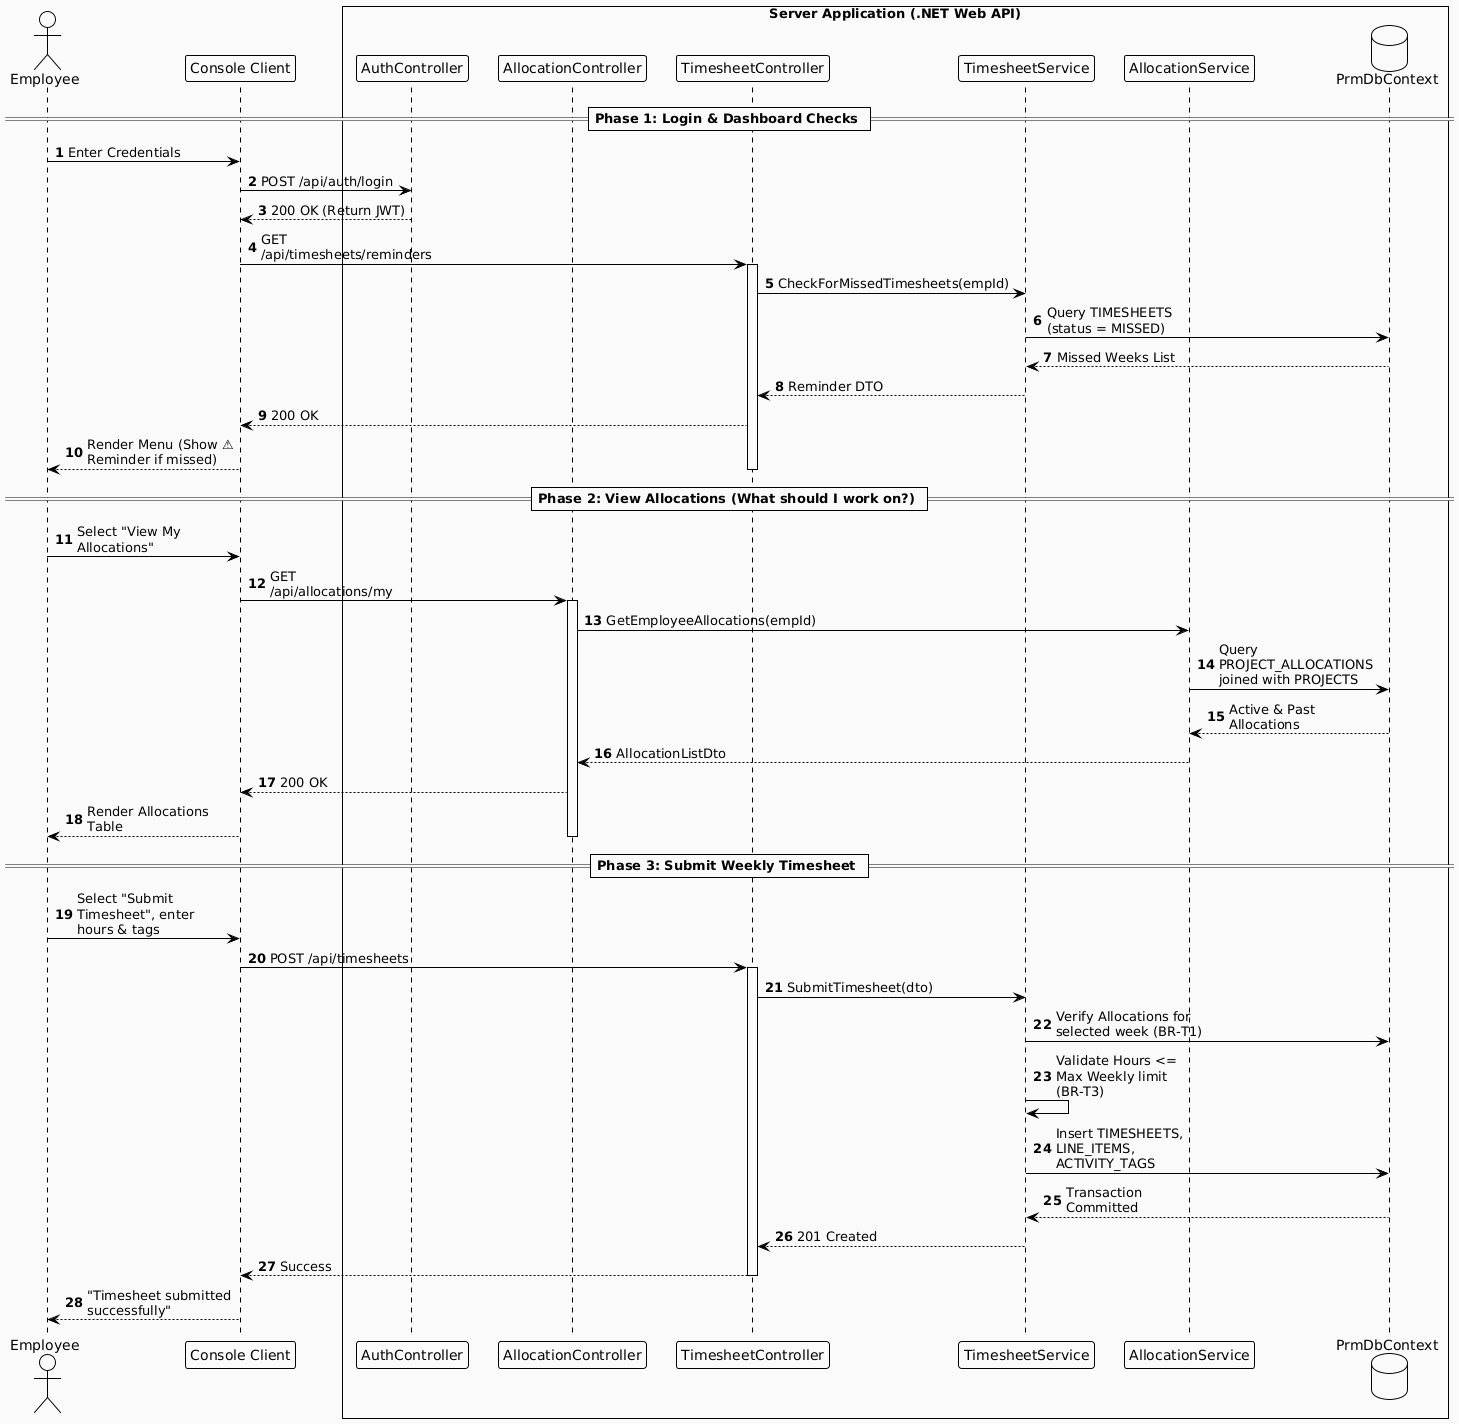

The diagram above was rendered by PlantUML. Its source (embedded in the PNG):
@startuml
!theme plain
skinparam maxMessageSize 150
autonumber

actor "Employee" as Emp
participant "Console Client" as Client
box "Server Application (.NET Web API)" #FAFAFA
    participant "AuthController" as AuthCtrl
    participant "AllocationController" as AllocCtrl
    participant "TimesheetController" as TSCtrl
    participant "TimesheetService" as TSSvc
    participant "AllocationService" as AllocSvc
    database "PrmDbContext" as DB
end box

== Phase 1: Login & Dashboard Checks ==
Emp -> Client: Enter Credentials
Client -> AuthCtrl: POST /api/auth/login
AuthCtrl --> Client: 200 OK (Return JWT)

Client -> TSCtrl: GET /api/timesheets/reminders
activate TSCtrl
TSCtrl -> TSSvc: CheckForMissedTimesheets(empId)
TSSvc -> DB: Query TIMESHEETS (status = MISSED)
DB --> TSSvc: Missed Weeks List
TSSvc --> TSCtrl: Reminder DTO
TSCtrl --> Client: 200 OK
Emp <-- Client: Render Menu (Show ⚠ Reminder if missed)
deactivate TSCtrl

== Phase 2: View Allocations (What should I work on?) ==
Emp -> Client: Select "View My Allocations"
Client -> AllocCtrl: GET /api/allocations/my
activate AllocCtrl
AllocCtrl -> AllocSvc: GetEmployeeAllocations(empId)
AllocSvc -> DB: Query PROJECT_ALLOCATIONS joined with PROJECTS
DB --> AllocSvc: Active & Past Allocations
AllocSvc --> AllocCtrl: AllocationListDto
AllocCtrl --> Client: 200 OK
Emp <-- Client: Render Allocations Table
deactivate AllocCtrl

== Phase 3: Submit Weekly Timesheet ==
Emp -> Client: Select "Submit Timesheet", enter hours & tags
Client -> TSCtrl: POST /api/timesheets
activate TSCtrl
TSCtrl -> TSSvc: SubmitTimesheet(dto)

TSSvc -> DB: Verify Allocations for selected week (BR-T1)
TSSvc -> TSSvc: Validate Hours <= Max Weekly limit (BR-T3)
TSSvc -> DB: Insert TIMESHEETS, LINE_ITEMS, ACTIVITY_TAGS
DB --> TSSvc: Transaction Committed
TSSvc --> TSCtrl: 201 Created
TSCtrl --> Client: Success
deactivate TSCtrl

Emp <-- Client: "Timesheet submitted successfully"
@enduml